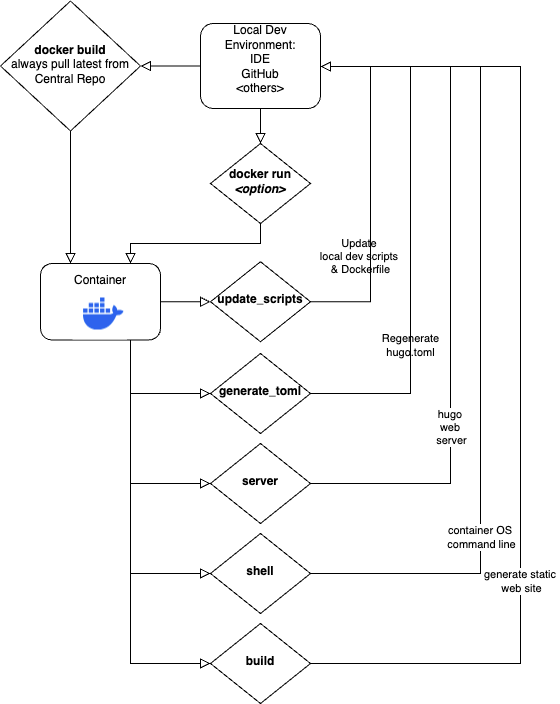

The diagram above was exported from draw.io. Its source (the exported page's mxGraphModel, read from the mxfile embedded in the PNG):
<mxGraphModel dx="1808" dy="1009" grid="1" gridSize="10" guides="1" tooltips="1" connect="1" arrows="1" fold="1" page="1" pageScale="1" pageWidth="827" pageHeight="1169" math="0" shadow="0">
  <root>
    <mxCell id="WIyWlLk6GJQsqaUBKTNV-0" />
    <mxCell id="WIyWlLk6GJQsqaUBKTNV-1" parent="WIyWlLk6GJQsqaUBKTNV-0" />
    <mxCell id="WIyWlLk6GJQsqaUBKTNV-2" value="" style="rounded=0;html=1;jettySize=auto;orthogonalLoop=1;fontSize=11;endArrow=block;endFill=0;endSize=8;strokeWidth=1;shadow=0;labelBackgroundColor=none;edgeStyle=orthogonalEdgeStyle;" parent="WIyWlLk6GJQsqaUBKTNV-1" source="WIyWlLk6GJQsqaUBKTNV-3" target="WIyWlLk6GJQsqaUBKTNV-6" edge="1">
      <mxGeometry relative="1" as="geometry" />
    </mxCell>
    <mxCell id="WIyWlLk6GJQsqaUBKTNV-4" value="Update&amp;nbsp;&lt;div&gt;local dev scripts&amp;nbsp;&lt;/div&gt;&lt;div&gt;&amp;amp;&lt;span style=&quot;background-color: initial;&quot;&gt;&amp;nbsp;Dockerfile&lt;/span&gt;&lt;/div&gt;" style="rounded=0;html=1;jettySize=auto;orthogonalLoop=1;fontSize=11;endArrow=block;endFill=0;endSize=8;strokeWidth=1;shadow=0;labelBackgroundColor=none;edgeStyle=orthogonalEdgeStyle;entryX=1;entryY=0.5;entryDx=0;entryDy=0;exitX=1;exitY=0.5;exitDx=0;exitDy=0;" parent="WIyWlLk6GJQsqaUBKTNV-1" source="WIyWlLk6GJQsqaUBKTNV-6" target="ZuSIOUOrPhJovvl2I4nC-6" edge="1">
      <mxGeometry x="-0.3919" y="10" relative="1" as="geometry">
        <mxPoint as="offset" />
        <mxPoint x="620" y="436.5" as="targetPoint" />
        <Array as="points">
          <mxPoint x="490" y="328" />
          <mxPoint x="490" y="93" />
          <mxPoint x="440" y="93" />
        </Array>
      </mxGeometry>
    </mxCell>
    <mxCell id="WIyWlLk6GJQsqaUBKTNV-6" value="&lt;b&gt;update_scripts&lt;/b&gt;" style="rhombus;whiteSpace=wrap;html=1;shadow=0;fontFamily=Helvetica;fontSize=12;align=center;strokeWidth=1;spacing=6;spacingTop=-4;" parent="WIyWlLk6GJQsqaUBKTNV-1" vertex="1">
      <mxGeometry x="330" y="288.25" width="100" height="80" as="geometry" />
    </mxCell>
    <mxCell id="ZuSIOUOrPhJovvl2I4nC-2" value="" style="rounded=0;html=1;jettySize=auto;orthogonalLoop=1;fontSize=11;endArrow=block;endFill=0;endSize=8;strokeWidth=1;shadow=0;labelBackgroundColor=none;edgeStyle=orthogonalEdgeStyle;exitX=0.75;exitY=1;exitDx=0;exitDy=0;entryX=0;entryY=0.5;entryDx=0;entryDy=0;" edge="1" parent="WIyWlLk6GJQsqaUBKTNV-1" target="ZuSIOUOrPhJovvl2I4nC-3" source="WIyWlLk6GJQsqaUBKTNV-3">
      <mxGeometry relative="1" as="geometry">
        <mxPoint x="270" y="466.5" as="sourcePoint" />
      </mxGeometry>
    </mxCell>
    <mxCell id="ZuSIOUOrPhJovvl2I4nC-3" value="&lt;b&gt;generate_toml&lt;/b&gt;" style="rhombus;whiteSpace=wrap;html=1;shadow=0;fontFamily=Helvetica;fontSize=12;align=center;strokeWidth=1;spacing=6;spacingTop=-4;" vertex="1" parent="WIyWlLk6GJQsqaUBKTNV-1">
      <mxGeometry x="330" y="380" width="100" height="80" as="geometry" />
    </mxCell>
    <mxCell id="ZuSIOUOrPhJovvl2I4nC-6" value="Local Dev Environment:&lt;div&gt;IDE&lt;/div&gt;&lt;div&gt;GitHub&lt;/div&gt;&lt;div&gt;&amp;lt;others&amp;gt;&lt;/div&gt;&lt;div&gt;&lt;br&gt;&lt;/div&gt;" style="rounded=1;whiteSpace=wrap;html=1;fontSize=12;glass=0;strokeWidth=1;shadow=0;" vertex="1" parent="WIyWlLk6GJQsqaUBKTNV-1">
      <mxGeometry x="320" y="50" width="120" height="85" as="geometry" />
    </mxCell>
    <mxCell id="ZuSIOUOrPhJovvl2I4nC-7" value="" style="rounded=0;html=1;jettySize=auto;orthogonalLoop=1;fontSize=11;endArrow=block;endFill=0;endSize=8;strokeWidth=1;shadow=0;labelBackgroundColor=none;edgeStyle=orthogonalEdgeStyle;exitX=0;exitY=0.5;exitDx=0;exitDy=0;entryX=1;entryY=0.5;entryDx=0;entryDy=0;" edge="1" parent="WIyWlLk6GJQsqaUBKTNV-1" source="ZuSIOUOrPhJovvl2I4nC-6" target="ZuSIOUOrPhJovvl2I4nC-9">
      <mxGeometry relative="1" as="geometry">
        <mxPoint x="280" y="312" as="sourcePoint" />
        <mxPoint x="340" y="312" as="targetPoint" />
      </mxGeometry>
    </mxCell>
    <mxCell id="ZuSIOUOrPhJovvl2I4nC-9" value="&lt;b&gt;docker build&lt;/b&gt;&lt;div&gt;always pull latest from Central Repo&lt;/div&gt;" style="rhombus;whiteSpace=wrap;html=1;shadow=0;fontFamily=Helvetica;fontSize=12;align=center;strokeWidth=1;spacing=6;spacingTop=-4;" vertex="1" parent="WIyWlLk6GJQsqaUBKTNV-1">
      <mxGeometry x="120" y="27.5" width="140" height="130" as="geometry" />
    </mxCell>
    <mxCell id="ZuSIOUOrPhJovvl2I4nC-12" value="" style="rounded=0;html=1;jettySize=auto;orthogonalLoop=1;fontSize=11;endArrow=block;endFill=0;endSize=8;strokeWidth=1;shadow=0;labelBackgroundColor=none;edgeStyle=orthogonalEdgeStyle;exitX=0.5;exitY=1;exitDx=0;exitDy=0;entryX=0.25;entryY=0;entryDx=0;entryDy=0;" edge="1" parent="WIyWlLk6GJQsqaUBKTNV-1" source="ZuSIOUOrPhJovvl2I4nC-9" target="WIyWlLk6GJQsqaUBKTNV-3">
      <mxGeometry relative="1" as="geometry">
        <mxPoint x="330" y="150" as="sourcePoint" />
        <mxPoint x="270" y="150" as="targetPoint" />
      </mxGeometry>
    </mxCell>
    <mxCell id="ZuSIOUOrPhJovvl2I4nC-13" value="&lt;b&gt;docker run &lt;i&gt;&amp;lt;option&amp;gt;&lt;/i&gt;&lt;/b&gt;" style="rhombus;whiteSpace=wrap;html=1;shadow=0;fontFamily=Helvetica;fontSize=12;align=center;strokeWidth=1;spacing=6;spacingTop=-4;" vertex="1" parent="WIyWlLk6GJQsqaUBKTNV-1">
      <mxGeometry x="330" y="170" width="100" height="80" as="geometry" />
    </mxCell>
    <mxCell id="ZuSIOUOrPhJovvl2I4nC-14" value="" style="rounded=0;html=1;jettySize=auto;orthogonalLoop=1;fontSize=11;endArrow=block;endFill=0;endSize=8;strokeWidth=1;shadow=0;labelBackgroundColor=none;edgeStyle=orthogonalEdgeStyle;exitX=0.5;exitY=1;exitDx=0;exitDy=0;" edge="1" parent="WIyWlLk6GJQsqaUBKTNV-1" source="ZuSIOUOrPhJovvl2I4nC-6" target="ZuSIOUOrPhJovvl2I4nC-13">
      <mxGeometry relative="1" as="geometry">
        <mxPoint x="330" y="125" as="sourcePoint" />
        <mxPoint x="270" y="125" as="targetPoint" />
      </mxGeometry>
    </mxCell>
    <mxCell id="ZuSIOUOrPhJovvl2I4nC-15" value="" style="rounded=0;html=1;jettySize=auto;orthogonalLoop=1;fontSize=11;endArrow=block;endFill=0;endSize=8;strokeWidth=1;shadow=0;labelBackgroundColor=none;edgeStyle=orthogonalEdgeStyle;exitX=0.5;exitY=1;exitDx=0;exitDy=0;entryX=0.75;entryY=0;entryDx=0;entryDy=0;" edge="1" parent="WIyWlLk6GJQsqaUBKTNV-1" source="ZuSIOUOrPhJovvl2I4nC-13" target="WIyWlLk6GJQsqaUBKTNV-3">
      <mxGeometry relative="1" as="geometry">
        <mxPoint x="330" y="125" as="sourcePoint" />
        <mxPoint x="210" y="270" as="targetPoint" />
      </mxGeometry>
    </mxCell>
    <mxCell id="ZuSIOUOrPhJovvl2I4nC-16" value="Regenerate&lt;div&gt;hugo.toml&lt;/div&gt;" style="rounded=0;html=1;jettySize=auto;orthogonalLoop=1;fontSize=11;endArrow=block;endFill=0;endSize=8;strokeWidth=1;shadow=0;labelBackgroundColor=none;edgeStyle=orthogonalEdgeStyle;entryX=1;entryY=0.5;entryDx=0;entryDy=0;exitX=1;exitY=0.5;exitDx=0;exitDy=0;" edge="1" parent="WIyWlLk6GJQsqaUBKTNV-1" source="ZuSIOUOrPhJovvl2I4nC-3" target="ZuSIOUOrPhJovvl2I4nC-6">
      <mxGeometry x="-0.4286" relative="1" as="geometry">
        <mxPoint as="offset" />
        <mxPoint x="440" y="325" as="sourcePoint" />
        <mxPoint x="450" y="125" as="targetPoint" />
        <Array as="points">
          <mxPoint x="530" y="420" />
          <mxPoint x="530" y="93" />
          <mxPoint x="440" y="93" />
        </Array>
      </mxGeometry>
    </mxCell>
    <mxCell id="ZuSIOUOrPhJovvl2I4nC-17" value="" style="group" vertex="1" connectable="0" parent="WIyWlLk6GJQsqaUBKTNV-1">
      <mxGeometry x="160" y="290" width="120" height="76.5" as="geometry" />
    </mxCell>
    <mxCell id="WIyWlLk6GJQsqaUBKTNV-3" value="Container&lt;div&gt;&lt;br&gt;&lt;/div&gt;&lt;div&gt;&lt;br&gt;&lt;/div&gt;&lt;div&gt;&lt;br&gt;&lt;/div&gt;" style="rounded=1;whiteSpace=wrap;html=1;fontSize=12;glass=0;strokeWidth=1;shadow=0;movable=1;resizable=1;rotatable=1;deletable=1;editable=1;locked=0;connectable=1;" parent="ZuSIOUOrPhJovvl2I4nC-17" vertex="1">
      <mxGeometry width="120" height="76.5" as="geometry" />
    </mxCell>
    <mxCell id="ZuSIOUOrPhJovvl2I4nC-1" value="" style="shape=image;verticalLabelPosition=bottom;labelBackgroundColor=default;verticalAlign=top;aspect=fixed;imageAspect=0;image=data:image/png,(base64 omitted: 5964 chars);movable=0;resizable=0;rotatable=0;deletable=0;editable=0;locked=1;connectable=0;" vertex="1" parent="ZuSIOUOrPhJovvl2I4nC-17">
      <mxGeometry x="33" y="23.5" width="54" height="53" as="geometry" />
    </mxCell>
    <mxCell id="ZuSIOUOrPhJovvl2I4nC-18" value="&lt;b&gt;server&lt;/b&gt;" style="rhombus;whiteSpace=wrap;html=1;shadow=0;fontFamily=Helvetica;fontSize=12;align=center;strokeWidth=1;spacing=6;spacingTop=-4;" vertex="1" parent="WIyWlLk6GJQsqaUBKTNV-1">
      <mxGeometry x="330" y="470" width="100" height="80" as="geometry" />
    </mxCell>
    <mxCell id="ZuSIOUOrPhJovvl2I4nC-19" value="" style="rounded=0;html=1;jettySize=auto;orthogonalLoop=1;fontSize=11;endArrow=block;endFill=0;endSize=8;strokeWidth=1;shadow=0;labelBackgroundColor=none;edgeStyle=orthogonalEdgeStyle;exitX=0.75;exitY=1;exitDx=0;exitDy=0;entryX=0;entryY=0.5;entryDx=0;entryDy=0;" edge="1" parent="WIyWlLk6GJQsqaUBKTNV-1" source="WIyWlLk6GJQsqaUBKTNV-3" target="ZuSIOUOrPhJovvl2I4nC-18">
      <mxGeometry relative="1" as="geometry">
        <mxPoint x="260" y="377" as="sourcePoint" />
        <mxPoint x="340" y="440" as="targetPoint" />
      </mxGeometry>
    </mxCell>
    <mxCell id="ZuSIOUOrPhJovvl2I4nC-20" value="" style="rounded=0;html=1;jettySize=auto;orthogonalLoop=1;fontSize=11;endArrow=block;endFill=0;endSize=8;strokeWidth=1;shadow=0;labelBackgroundColor=none;edgeStyle=orthogonalEdgeStyle;exitX=1;exitY=0.5;exitDx=0;exitDy=0;entryX=1;entryY=0.5;entryDx=0;entryDy=0;" edge="1" parent="WIyWlLk6GJQsqaUBKTNV-1" source="ZuSIOUOrPhJovvl2I4nC-18" target="ZuSIOUOrPhJovvl2I4nC-6">
      <mxGeometry relative="1" as="geometry">
        <mxPoint x="260" y="377" as="sourcePoint" />
        <mxPoint x="450" y="110" as="targetPoint" />
        <Array as="points">
          <mxPoint x="570" y="510" />
          <mxPoint x="570" y="93" />
          <mxPoint x="440" y="93" />
        </Array>
      </mxGeometry>
    </mxCell>
    <mxCell id="ZuSIOUOrPhJovvl2I4nC-21" value="hugo&amp;nbsp;&lt;div&gt;web&amp;nbsp;&lt;div&gt;server&lt;/div&gt;&lt;/div&gt;" style="edgeLabel;html=1;align=center;verticalAlign=middle;resizable=0;points=[];" vertex="1" connectable="0" parent="ZuSIOUOrPhJovvl2I4nC-20">
      <mxGeometry x="0.0086" y="-1" relative="1" as="geometry">
        <mxPoint y="151" as="offset" />
      </mxGeometry>
    </mxCell>
    <mxCell id="ZuSIOUOrPhJovvl2I4nC-22" value="&lt;b&gt;shell&lt;/b&gt;" style="rhombus;whiteSpace=wrap;html=1;shadow=0;fontFamily=Helvetica;fontSize=12;align=center;strokeWidth=1;spacing=6;spacingTop=-4;" vertex="1" parent="WIyWlLk6GJQsqaUBKTNV-1">
      <mxGeometry x="330" y="560" width="100" height="80" as="geometry" />
    </mxCell>
    <mxCell id="ZuSIOUOrPhJovvl2I4nC-23" value="" style="rounded=0;html=1;jettySize=auto;orthogonalLoop=1;fontSize=11;endArrow=block;endFill=0;endSize=8;strokeWidth=1;shadow=0;labelBackgroundColor=none;edgeStyle=orthogonalEdgeStyle;exitX=0.75;exitY=1;exitDx=0;exitDy=0;entryX=0;entryY=0.5;entryDx=0;entryDy=0;" edge="1" parent="WIyWlLk6GJQsqaUBKTNV-1" source="WIyWlLk6GJQsqaUBKTNV-3" target="ZuSIOUOrPhJovvl2I4nC-22">
      <mxGeometry relative="1" as="geometry">
        <mxPoint x="260" y="377" as="sourcePoint" />
        <mxPoint x="340" y="550" as="targetPoint" />
      </mxGeometry>
    </mxCell>
    <mxCell id="ZuSIOUOrPhJovvl2I4nC-24" value="" style="rounded=0;html=1;jettySize=auto;orthogonalLoop=1;fontSize=11;endArrow=block;endFill=0;endSize=8;strokeWidth=1;shadow=0;labelBackgroundColor=none;edgeStyle=orthogonalEdgeStyle;exitX=1;exitY=0.5;exitDx=0;exitDy=0;entryX=1;entryY=0.5;entryDx=0;entryDy=0;" edge="1" parent="WIyWlLk6GJQsqaUBKTNV-1" source="ZuSIOUOrPhJovvl2I4nC-22" target="ZuSIOUOrPhJovvl2I4nC-6">
      <mxGeometry relative="1" as="geometry">
        <mxPoint x="440" y="550" as="sourcePoint" />
        <mxPoint x="550" y="130" as="targetPoint" />
        <Array as="points">
          <mxPoint x="600" y="600" />
          <mxPoint x="600" y="93" />
          <mxPoint x="440" y="93" />
        </Array>
      </mxGeometry>
    </mxCell>
    <mxCell id="ZuSIOUOrPhJovvl2I4nC-25" value="container OS&amp;nbsp;&lt;div&gt;command line&lt;/div&gt;" style="edgeLabel;html=1;align=center;verticalAlign=middle;resizable=0;points=[];" vertex="1" connectable="0" parent="ZuSIOUOrPhJovvl2I4nC-24">
      <mxGeometry x="0.0086" y="-1" relative="1" as="geometry">
        <mxPoint y="216" as="offset" />
      </mxGeometry>
    </mxCell>
    <mxCell id="ZuSIOUOrPhJovvl2I4nC-26" value="&lt;b&gt;build&lt;/b&gt;" style="rhombus;whiteSpace=wrap;html=1;shadow=0;fontFamily=Helvetica;fontSize=12;align=center;strokeWidth=1;spacing=6;spacingTop=-4;" vertex="1" parent="WIyWlLk6GJQsqaUBKTNV-1">
      <mxGeometry x="330" y="650" width="100" height="80" as="geometry" />
    </mxCell>
    <mxCell id="ZuSIOUOrPhJovvl2I4nC-27" value="" style="rounded=0;html=1;jettySize=auto;orthogonalLoop=1;fontSize=11;endArrow=block;endFill=0;endSize=8;strokeWidth=1;shadow=0;labelBackgroundColor=none;edgeStyle=orthogonalEdgeStyle;exitX=0.75;exitY=1;exitDx=0;exitDy=0;entryX=0;entryY=0.5;entryDx=0;entryDy=0;" edge="1" parent="WIyWlLk6GJQsqaUBKTNV-1" source="WIyWlLk6GJQsqaUBKTNV-3" target="ZuSIOUOrPhJovvl2I4nC-26">
      <mxGeometry relative="1" as="geometry">
        <mxPoint x="260" y="377" as="sourcePoint" />
        <mxPoint x="340" y="610" as="targetPoint" />
      </mxGeometry>
    </mxCell>
    <mxCell id="ZuSIOUOrPhJovvl2I4nC-28" value="" style="rounded=0;html=1;jettySize=auto;orthogonalLoop=1;fontSize=11;endArrow=block;endFill=0;endSize=8;strokeWidth=1;shadow=0;labelBackgroundColor=none;edgeStyle=orthogonalEdgeStyle;exitX=1;exitY=0.5;exitDx=0;exitDy=0;entryX=1;entryY=0.5;entryDx=0;entryDy=0;" edge="1" parent="WIyWlLk6GJQsqaUBKTNV-1" source="ZuSIOUOrPhJovvl2I4nC-26" target="ZuSIOUOrPhJovvl2I4nC-6">
      <mxGeometry relative="1" as="geometry">
        <mxPoint x="440" y="610" as="sourcePoint" />
        <mxPoint x="450" y="160" as="targetPoint" />
        <Array as="points">
          <mxPoint x="640" y="690" />
          <mxPoint x="640" y="93" />
          <mxPoint x="440" y="93" />
        </Array>
      </mxGeometry>
    </mxCell>
    <mxCell id="ZuSIOUOrPhJovvl2I4nC-29" value="generate static&amp;nbsp;&lt;div&gt;web site&lt;/div&gt;" style="edgeLabel;html=1;align=center;verticalAlign=middle;resizable=0;points=[];" vertex="1" connectable="0" parent="ZuSIOUOrPhJovvl2I4nC-28">
      <mxGeometry x="0.0086" y="-1" relative="1" as="geometry">
        <mxPoint y="216" as="offset" />
      </mxGeometry>
    </mxCell>
  </root>
</mxGraphModel>